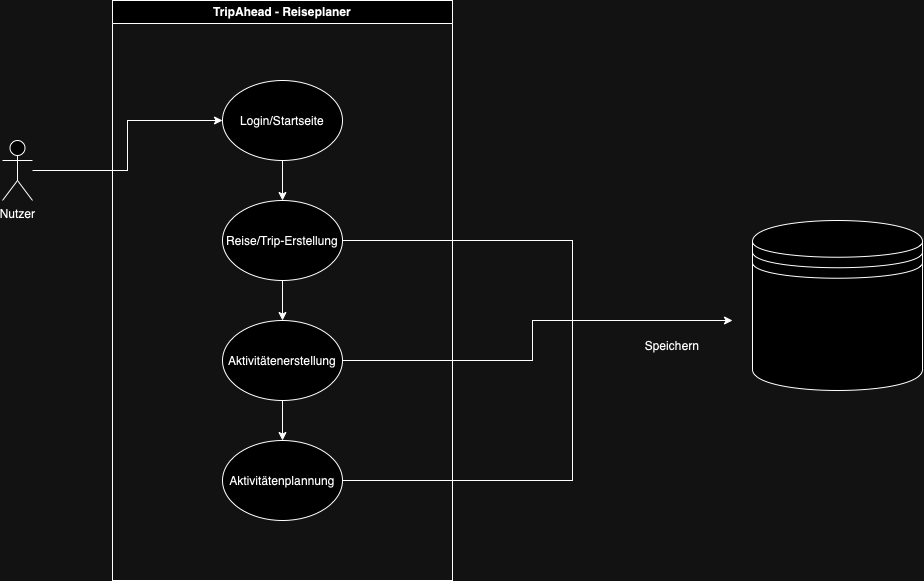

The diagram above was exported from draw.io. Its source (the exported page's mxGraphModel, read from the mxfile embedded in the PNG):
<mxGraphModel dx="1367" dy="749" grid="1" gridSize="10" guides="1" tooltips="1" connect="1" arrows="1" fold="1" page="1" pageScale="1" pageWidth="1169" pageHeight="827" math="0" shadow="0">
  <root>
    <mxCell id="0" />
    <mxCell id="1" parent="0" />
    <mxCell id="BI8d6INAi_PciHojk4UV-19" value="" style="edgeStyle=orthogonalEdgeStyle;rounded=0;orthogonalLoop=1;jettySize=auto;html=1;entryX=0;entryY=0.5;entryDx=0;entryDy=0;" edge="1" parent="1" source="BI8d6INAi_PciHojk4UV-1" target="BI8d6INAi_PciHojk4UV-7">
      <mxGeometry relative="1" as="geometry">
        <mxPoint x="315" y="290" as="targetPoint" />
      </mxGeometry>
    </mxCell>
    <mxCell id="BI8d6INAi_PciHojk4UV-1" value="Nutzer" style="shape=umlActor;verticalLabelPosition=bottom;verticalAlign=top;html=1;outlineConnect=0;" vertex="1" parent="1">
      <mxGeometry x="230" y="260" width="30" height="60" as="geometry" />
    </mxCell>
    <mxCell id="BI8d6INAi_PciHojk4UV-6" value="TripAhead - Reiseplaner" style="swimlane;whiteSpace=wrap;html=1;" vertex="1" parent="1">
      <mxGeometry x="340" y="120" width="340" height="580" as="geometry">
        <mxRectangle x="770" y="160" width="150" height="30" as="alternateBounds" />
      </mxGeometry>
    </mxCell>
    <mxCell id="BI8d6INAi_PciHojk4UV-20" value="" style="edgeStyle=orthogonalEdgeStyle;rounded=0;orthogonalLoop=1;jettySize=auto;html=1;" edge="1" parent="BI8d6INAi_PciHojk4UV-6" source="BI8d6INAi_PciHojk4UV-7" target="BI8d6INAi_PciHojk4UV-8">
      <mxGeometry relative="1" as="geometry" />
    </mxCell>
    <mxCell id="BI8d6INAi_PciHojk4UV-7" value="Login/Startseite" style="ellipse;whiteSpace=wrap;html=1;" vertex="1" parent="BI8d6INAi_PciHojk4UV-6">
      <mxGeometry x="110" y="80" width="120" height="80" as="geometry" />
    </mxCell>
    <mxCell id="BI8d6INAi_PciHojk4UV-21" value="" style="edgeStyle=orthogonalEdgeStyle;rounded=0;orthogonalLoop=1;jettySize=auto;html=1;" edge="1" parent="BI8d6INAi_PciHojk4UV-6" source="BI8d6INAi_PciHojk4UV-8" target="BI8d6INAi_PciHojk4UV-9">
      <mxGeometry relative="1" as="geometry" />
    </mxCell>
    <mxCell id="BI8d6INAi_PciHojk4UV-8" value="Reise/Trip-Erstellung" style="ellipse;whiteSpace=wrap;html=1;" vertex="1" parent="BI8d6INAi_PciHojk4UV-6">
      <mxGeometry x="110" y="200" width="120" height="80" as="geometry" />
    </mxCell>
    <mxCell id="BI8d6INAi_PciHojk4UV-22" value="" style="edgeStyle=orthogonalEdgeStyle;rounded=0;orthogonalLoop=1;jettySize=auto;html=1;" edge="1" parent="BI8d6INAi_PciHojk4UV-6" source="BI8d6INAi_PciHojk4UV-9" target="BI8d6INAi_PciHojk4UV-10">
      <mxGeometry relative="1" as="geometry" />
    </mxCell>
    <mxCell id="BI8d6INAi_PciHojk4UV-9" value="Aktivitätenerstellung" style="ellipse;whiteSpace=wrap;html=1;" vertex="1" parent="BI8d6INAi_PciHojk4UV-6">
      <mxGeometry x="110" y="320" width="120" height="80" as="geometry" />
    </mxCell>
    <mxCell id="BI8d6INAi_PciHojk4UV-10" value="Aktivitätenplannung" style="ellipse;whiteSpace=wrap;html=1;" vertex="1" parent="BI8d6INAi_PciHojk4UV-6">
      <mxGeometry x="110" y="440" width="120" height="80" as="geometry" />
    </mxCell>
    <mxCell id="BI8d6INAi_PciHojk4UV-26" value="" style="endArrow=none;html=1;rounded=0;exitX=1;exitY=0.5;exitDx=0;exitDy=0;" edge="1" parent="BI8d6INAi_PciHojk4UV-6" source="BI8d6INAi_PciHojk4UV-9">
      <mxGeometry width="50" height="50" relative="1" as="geometry">
        <mxPoint x="310" y="470" as="sourcePoint" />
        <mxPoint x="460" y="320" as="targetPoint" />
        <Array as="points">
          <mxPoint x="420" y="360" />
          <mxPoint x="420" y="320" />
        </Array>
      </mxGeometry>
    </mxCell>
    <mxCell id="BI8d6INAi_PciHojk4UV-16" value="" style="shape=datastore;whiteSpace=wrap;html=1;" vertex="1" parent="1">
      <mxGeometry x="980" y="340" width="170" height="170" as="geometry" />
    </mxCell>
    <mxCell id="BI8d6INAi_PciHojk4UV-23" value="" style="endArrow=classic;html=1;rounded=0;exitX=1;exitY=0.5;exitDx=0;exitDy=0;" edge="1" parent="1" source="BI8d6INAi_PciHojk4UV-8">
      <mxGeometry width="50" height="50" relative="1" as="geometry">
        <mxPoint x="600" y="560" as="sourcePoint" />
        <mxPoint x="960" y="440" as="targetPoint" />
        <Array as="points">
          <mxPoint x="800" y="360" />
          <mxPoint x="800" y="440" />
        </Array>
      </mxGeometry>
    </mxCell>
    <mxCell id="BI8d6INAi_PciHojk4UV-25" value="" style="endArrow=none;html=1;rounded=0;exitX=1;exitY=0.5;exitDx=0;exitDy=0;" edge="1" parent="1" source="BI8d6INAi_PciHojk4UV-10">
      <mxGeometry width="50" height="50" relative="1" as="geometry">
        <mxPoint x="740" y="610" as="sourcePoint" />
        <mxPoint x="800" y="440" as="targetPoint" />
        <Array as="points">
          <mxPoint x="800" y="600" />
        </Array>
      </mxGeometry>
    </mxCell>
    <mxCell id="BI8d6INAi_PciHojk4UV-27" value="Speichern" style="text;html=1;align=center;verticalAlign=middle;whiteSpace=wrap;rounded=0;" vertex="1" parent="1">
      <mxGeometry x="870" y="450" width="60" height="30" as="geometry" />
    </mxCell>
  </root>
</mxGraphModel>